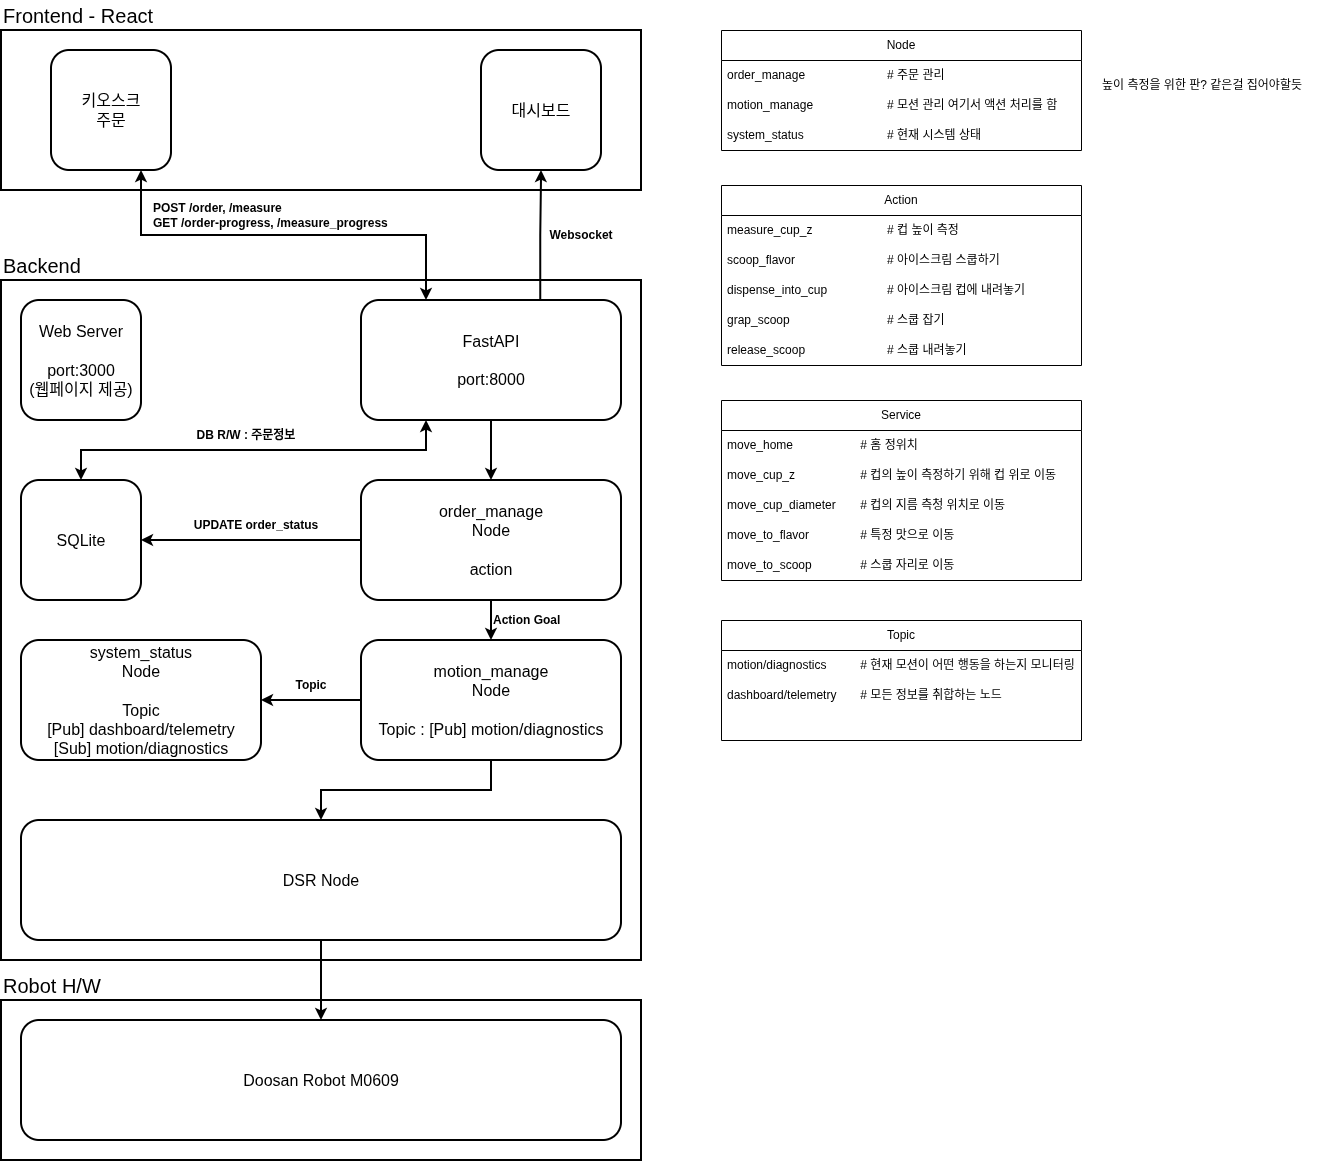

The diagram above was exported from draw.io. Its source (the exported page's mxGraphModel, read from the mxfile embedded in the PNG):
<mxGraphModel dx="753" dy="721" grid="1" gridSize="10" guides="1" tooltips="1" connect="1" arrows="1" fold="1" page="1" pageScale="1" pageWidth="827" pageHeight="1169" math="0" shadow="0">
  <root>
    <mxCell id="0" />
    <mxCell id="1" parent="0" />
    <mxCell id="665_Lg5ZyfS-LqyRcVK--10" parent="1" style="rounded=0;whiteSpace=wrap;html=1;strokeWidth=2;" value="" vertex="1">
      <mxGeometry height="680" width="640" x="160" y="280" as="geometry" />
    </mxCell>
    <mxCell id="665_Lg5ZyfS-LqyRcVK--9" parent="1" style="rounded=0;whiteSpace=wrap;html=1;strokeWidth=2;" value="" vertex="1">
      <mxGeometry height="160" width="640" x="160" y="30" as="geometry" />
    </mxCell>
    <mxCell id="665_Lg5ZyfS-LqyRcVK--1" parent="1" style="rounded=1;whiteSpace=wrap;html=1;roundedPerimeter=1;fontSize=16;strokeWidth=2;" value="키오스크&lt;div&gt;주문&lt;/div&gt;" vertex="1">
      <mxGeometry height="120" width="120" x="210" y="50" as="geometry" />
    </mxCell>
    <mxCell id="665_Lg5ZyfS-LqyRcVK--3" parent="1" style="rounded=1;whiteSpace=wrap;html=1;roundedPerimeter=1;fontSize=16;strokeWidth=2;" value="대시보드" vertex="1">
      <mxGeometry height="120" width="120" x="640" y="50" as="geometry" />
    </mxCell>
    <mxCell id="PK5rCdMLIKS8BeGHD0Eh-7" edge="1" parent="1" source="665_Lg5ZyfS-LqyRcVK--4" style="edgeStyle=orthogonalEdgeStyle;rounded=0;orthogonalLoop=1;jettySize=auto;html=1;defaultLabelBackgroundColor=page;labelPadding=0 4;strokeWidth=2;" target="665_Lg5ZyfS-LqyRcVK--6">
      <mxGeometry relative="1" as="geometry" />
    </mxCell>
    <mxCell id="PK5rCdMLIKS8BeGHD0Eh-15" edge="1" parent="1" source="665_Lg5ZyfS-LqyRcVK--4" style="edgeStyle=orthogonalEdgeStyle;rounded=0;orthogonalLoop=1;jettySize=auto;html=1;exitX=0.25;exitY=0;exitDx=0;exitDy=0;entryX=0.75;entryY=1;entryDx=0;entryDy=0;defaultLabelBackgroundColor=page;labelPadding=0 4;strokeWidth=2;startArrow=classic;startFill=1;" target="665_Lg5ZyfS-LqyRcVK--1">
      <mxGeometry relative="1" x="0.1879" as="geometry" />
    </mxCell>
    <mxCell id="PK5rCdMLIKS8BeGHD0Eh-16" edge="1" parent="1" source="665_Lg5ZyfS-LqyRcVK--4" style="edgeStyle=orthogonalEdgeStyle;rounded=0;orthogonalLoop=1;jettySize=auto;html=1;exitX=0.675;exitY=0.038;exitDx=0;exitDy=0;defaultLabelBackgroundColor=page;labelPadding=0 4;strokeWidth=2;" target="665_Lg5ZyfS-LqyRcVK--3">
      <mxGeometry relative="1" as="geometry" />
    </mxCell>
    <mxCell id="665_Lg5ZyfS-LqyRcVK--4" parent="1" style="rounded=1;whiteSpace=wrap;html=1;roundedPerimeter=1;fontSize=16;strokeWidth=2;" value="FastAPI&lt;div&gt;&lt;br&gt;&lt;/div&gt;&lt;div&gt;port:8000&lt;/div&gt;" vertex="1">
      <mxGeometry height="120" width="260" x="520" y="300" as="geometry" />
    </mxCell>
    <mxCell id="PK5rCdMLIKS8BeGHD0Eh-12" edge="1" parent="1" source="665_Lg5ZyfS-LqyRcVK--5" style="edgeStyle=orthogonalEdgeStyle;rounded=0;orthogonalLoop=1;jettySize=auto;html=1;exitX=0.5;exitY=0;exitDx=0;exitDy=0;entryX=0.25;entryY=1;entryDx=0;entryDy=0;defaultLabelBackgroundColor=page;labelPadding=0 4;strokeWidth=2;startArrow=classic;startFill=1;" target="665_Lg5ZyfS-LqyRcVK--4">
      <mxGeometry relative="1" as="geometry" />
    </mxCell>
    <mxCell id="665_Lg5ZyfS-LqyRcVK--5" parent="1" style="rounded=1;whiteSpace=wrap;html=1;roundedPerimeter=1;fontSize=16;strokeWidth=2;" value="SQLite" vertex="1">
      <mxGeometry height="120" width="120" x="180" y="480" as="geometry" />
    </mxCell>
    <mxCell id="PK5rCdMLIKS8BeGHD0Eh-8" edge="1" parent="1" source="665_Lg5ZyfS-LqyRcVK--6" style="edgeStyle=orthogonalEdgeStyle;rounded=0;orthogonalLoop=1;jettySize=auto;html=1;exitX=0.5;exitY=1;exitDx=0;exitDy=0;entryX=0.5;entryY=0;entryDx=0;entryDy=0;defaultLabelBackgroundColor=page;labelPadding=0 4;strokeWidth=2;" target="665_Lg5ZyfS-LqyRcVK--8">
      <mxGeometry relative="1" as="geometry" />
    </mxCell>
    <mxCell id="PK5rCdMLIKS8BeGHD0Eh-13" edge="1" parent="1" source="665_Lg5ZyfS-LqyRcVK--6" style="edgeStyle=orthogonalEdgeStyle;rounded=0;orthogonalLoop=1;jettySize=auto;html=1;exitX=0;exitY=0.5;exitDx=0;exitDy=0;entryX=1;entryY=0.5;entryDx=0;entryDy=0;defaultLabelBackgroundColor=page;labelPadding=0 4;strokeWidth=2;" target="665_Lg5ZyfS-LqyRcVK--5" value="">
      <mxGeometry relative="1" as="geometry" />
    </mxCell>
    <mxCell id="665_Lg5ZyfS-LqyRcVK--6" parent="1" style="rounded=1;whiteSpace=wrap;html=1;roundedPerimeter=1;fontSize=16;strokeWidth=2;" value="order_manage&lt;div&gt;Node&lt;/div&gt;&lt;div&gt;&lt;br&gt;&lt;/div&gt;&lt;div&gt;action&lt;/div&gt;" vertex="1">
      <mxGeometry height="120" width="260" x="520" y="480" as="geometry" />
    </mxCell>
    <mxCell id="665_Lg5ZyfS-LqyRcVK--7" parent="1" style="rounded=1;whiteSpace=wrap;html=1;roundedPerimeter=1;fontSize=16;strokeWidth=2;" value="system_status&lt;div&gt;Node&lt;/div&gt;&lt;div&gt;&lt;br&gt;&lt;/div&gt;&lt;div&gt;Topic&lt;/div&gt;&lt;div&gt;[Pub] dashboard/telemetry&lt;/div&gt;&lt;div&gt;[Sub] motion/diagnostics&lt;/div&gt;" vertex="1">
      <mxGeometry height="120" width="240" x="180" y="640" as="geometry" />
    </mxCell>
    <mxCell id="PK5rCdMLIKS8BeGHD0Eh-9" edge="1" parent="1" source="665_Lg5ZyfS-LqyRcVK--8" style="edgeStyle=orthogonalEdgeStyle;rounded=0;orthogonalLoop=1;jettySize=auto;html=1;defaultLabelBackgroundColor=page;labelPadding=0 4;strokeWidth=2;" target="665_Lg5ZyfS-LqyRcVK--11">
      <mxGeometry relative="1" as="geometry" />
    </mxCell>
    <mxCell id="PK5rCdMLIKS8BeGHD0Eh-10" edge="1" parent="1" source="665_Lg5ZyfS-LqyRcVK--8" style="edgeStyle=orthogonalEdgeStyle;rounded=0;orthogonalLoop=1;jettySize=auto;html=1;exitX=0;exitY=0.5;exitDx=0;exitDy=0;entryX=1;entryY=0.5;entryDx=0;entryDy=0;defaultLabelBackgroundColor=page;labelPadding=0 4;strokeWidth=2;" target="665_Lg5ZyfS-LqyRcVK--7">
      <mxGeometry relative="1" as="geometry" />
    </mxCell>
    <mxCell id="665_Lg5ZyfS-LqyRcVK--8" parent="1" style="rounded=1;whiteSpace=wrap;html=1;roundedPerimeter=1;fontSize=16;strokeWidth=2;" value="motion_manage&lt;div&gt;Node&lt;/div&gt;&lt;div&gt;&lt;br&gt;&lt;/div&gt;&lt;div&gt;Topic : [Pub] motion/diagnostics&lt;/div&gt;" vertex="1">
      <mxGeometry height="120" width="260" x="520" y="640" as="geometry" />
    </mxCell>
    <mxCell id="665_Lg5ZyfS-LqyRcVK--11" parent="1" style="rounded=1;whiteSpace=wrap;html=1;roundedPerimeter=1;fontSize=16;strokeWidth=2;" value="DSR Node" vertex="1">
      <mxGeometry height="120" width="600" x="180" y="820" as="geometry" />
    </mxCell>
    <mxCell id="PK5rCdMLIKS8BeGHD0Eh-1" parent="1" style="rounded=0;whiteSpace=wrap;html=1;strokeWidth=2;" value="" vertex="1">
      <mxGeometry height="160" width="640" x="160" y="1000" as="geometry" />
    </mxCell>
    <mxCell id="PK5rCdMLIKS8BeGHD0Eh-2" parent="1" style="rounded=1;whiteSpace=wrap;html=1;roundedPerimeter=1;fontSize=16;strokeWidth=2;" value="Doosan Robot M0609" vertex="1">
      <mxGeometry height="120" width="600" x="180" y="1020" as="geometry" />
    </mxCell>
    <mxCell id="PK5rCdMLIKS8BeGHD0Eh-3" parent="1" style="rounded=1;whiteSpace=wrap;html=1;roundedPerimeter=1;fontSize=16;strokeWidth=2;" value="&lt;div&gt;Web Server&lt;/div&gt;&lt;div&gt;&lt;br&gt;&lt;div&gt;port:3000&lt;/div&gt;&lt;div&gt;(웹페이지 제공)&lt;/div&gt;&lt;/div&gt;" vertex="1">
      <mxGeometry height="120" width="120" x="180" y="300" as="geometry" />
    </mxCell>
    <mxCell id="PK5rCdMLIKS8BeGHD0Eh-4" parent="1" style="text;html=1;whiteSpace=wrap;strokeColor=none;fillColor=none;align=left;verticalAlign=middle;rounded=0;" value="&lt;font style=&quot;font-size: 20px;&quot;&gt;Frontend - React&lt;/font&gt;" vertex="1">
      <mxGeometry height="30" width="170" x="160" as="geometry" />
    </mxCell>
    <mxCell id="PK5rCdMLIKS8BeGHD0Eh-5" parent="1" style="text;html=1;whiteSpace=wrap;strokeColor=none;fillColor=none;align=left;verticalAlign=middle;rounded=0;" value="&lt;font style=&quot;font-size: 20px;&quot;&gt;Backend&lt;/font&gt;" vertex="1">
      <mxGeometry height="30" width="340" x="160" y="250" as="geometry" />
    </mxCell>
    <mxCell id="PK5rCdMLIKS8BeGHD0Eh-6" parent="1" style="text;html=1;whiteSpace=wrap;strokeColor=none;fillColor=none;align=left;verticalAlign=middle;rounded=0;" value="&lt;font style=&quot;font-size: 20px;&quot;&gt;Robot H/W&lt;/font&gt;" vertex="1">
      <mxGeometry height="30" width="130" x="160" y="970" as="geometry" />
    </mxCell>
    <mxCell id="PK5rCdMLIKS8BeGHD0Eh-20" edge="1" parent="1" source="665_Lg5ZyfS-LqyRcVK--11" style="edgeStyle=orthogonalEdgeStyle;rounded=0;orthogonalLoop=1;jettySize=auto;html=1;exitX=0.5;exitY=1;exitDx=0;exitDy=0;defaultLabelBackgroundColor=page;labelPadding=0 4;strokeWidth=2;" target="PK5rCdMLIKS8BeGHD0Eh-2">
      <mxGeometry relative="1" as="geometry" />
    </mxCell>
    <mxCell id="PK5rCdMLIKS8BeGHD0Eh-24" parent="1" style="text;html=1;whiteSpace=wrap;strokeColor=none;fillColor=none;align=center;verticalAlign=middle;rounded=0;fontStyle=1" value="UPDATE order_status" vertex="1">
      <mxGeometry height="30" width="150" x="340" y="510" as="geometry" />
    </mxCell>
    <mxCell id="PK5rCdMLIKS8BeGHD0Eh-25" parent="1" style="text;html=1;whiteSpace=wrap;strokeColor=none;fillColor=none;align=center;verticalAlign=middle;rounded=0;fontStyle=1" value="Websocket" vertex="1">
      <mxGeometry height="30" width="100" x="690" y="220" as="geometry" />
    </mxCell>
    <mxCell id="PK5rCdMLIKS8BeGHD0Eh-28" parent="1" style="text;html=1;whiteSpace=wrap;strokeColor=none;fillColor=none;align=left;verticalAlign=middle;rounded=0;" value="&lt;b&gt;POST /order, /measure&lt;/b&gt;&lt;div&gt;&lt;b&gt;GET /order-progress, /measure_progress&lt;/b&gt;&lt;/div&gt;" vertex="1">
      <mxGeometry height="30" width="270" x="310" y="200" as="geometry" />
    </mxCell>
    <mxCell id="PK5rCdMLIKS8BeGHD0Eh-29" parent="1" style="text;html=1;whiteSpace=wrap;strokeColor=none;fillColor=none;align=left;verticalAlign=middle;rounded=0;fontStyle=1" value="Action Goal" vertex="1">
      <mxGeometry height="30" width="130" x="650" y="605" as="geometry" />
    </mxCell>
    <mxCell id="PK5rCdMLIKS8BeGHD0Eh-30" parent="1" style="text;html=1;whiteSpace=wrap;strokeColor=none;fillColor=none;align=center;verticalAlign=middle;rounded=0;fontStyle=1" value="DB R/W : 주문정보" vertex="1">
      <mxGeometry height="30" width="230" x="290" y="420" as="geometry" />
    </mxCell>
    <mxCell id="PK5rCdMLIKS8BeGHD0Eh-31" parent="1" style="text;html=1;whiteSpace=wrap;strokeColor=none;fillColor=none;align=center;verticalAlign=middle;rounded=0;fontStyle=1" value="Topic" vertex="1">
      <mxGeometry height="30" width="60" x="440" y="670" as="geometry" />
    </mxCell>
    <mxCell id="PK5rCdMLIKS8BeGHD0Eh-33" parent="1" style="swimlane;fontStyle=0;childLayout=stackLayout;horizontal=1;startSize=30;horizontalStack=0;resizeParent=1;resizeParentMax=0;resizeLast=0;collapsible=1;marginBottom=0;whiteSpace=wrap;html=1;" value="Node" vertex="1">
      <mxGeometry height="120" width="360" x="880" y="30" as="geometry">
        <mxRectangle height="30" width="90" x="860" y="30" as="alternateBounds" />
      </mxGeometry>
    </mxCell>
    <mxCell id="PK5rCdMLIKS8BeGHD0Eh-34" parent="PK5rCdMLIKS8BeGHD0Eh-33" style="text;strokeColor=none;fillColor=none;align=left;verticalAlign=middle;spacingLeft=4;spacingRight=4;overflow=hidden;points=[[0,0.5],[1,0.5]];portConstraint=eastwest;rotatable=0;whiteSpace=wrap;html=1;" value="order_manage&lt;span style=&quot;white-space: pre;&quot;&gt;&#09;&lt;/span&gt;&lt;span style=&quot;white-space: pre;&quot;&gt;&#09;&lt;/span&gt;&lt;span style=&quot;white-space: pre;&quot;&gt;&#09;&lt;/span&gt;&lt;span style=&quot;white-space: pre;&quot;&gt;&#09;&lt;/span&gt;# 주문 관리" vertex="1">
      <mxGeometry height="30" width="360" y="30" as="geometry" />
    </mxCell>
    <mxCell id="PK5rCdMLIKS8BeGHD0Eh-35" parent="PK5rCdMLIKS8BeGHD0Eh-33" style="text;strokeColor=none;fillColor=none;align=left;verticalAlign=middle;spacingLeft=4;spacingRight=4;overflow=hidden;points=[[0,0.5],[1,0.5]];portConstraint=eastwest;rotatable=0;whiteSpace=wrap;html=1;" value="motion_manage&lt;span style=&quot;white-space: pre;&quot;&gt;&#09;&lt;/span&gt;&lt;span style=&quot;white-space: pre;&quot;&gt;&#09;&lt;/span&gt;&lt;span style=&quot;white-space: pre;&quot;&gt;&#09;&lt;/span&gt;# 모션 관리 여기서 액션 처리를 함" vertex="1">
      <mxGeometry height="30" width="360" y="60" as="geometry" />
    </mxCell>
    <mxCell id="PK5rCdMLIKS8BeGHD0Eh-36" parent="PK5rCdMLIKS8BeGHD0Eh-33" style="text;strokeColor=none;fillColor=none;align=left;verticalAlign=middle;spacingLeft=4;spacingRight=4;overflow=hidden;points=[[0,0.5],[1,0.5]];portConstraint=eastwest;rotatable=0;whiteSpace=wrap;html=1;" value="system_status&lt;span style=&quot;white-space: pre;&quot;&gt;&#09;&lt;/span&gt;&lt;span style=&quot;white-space: pre;&quot;&gt;&#09;&lt;/span&gt;&lt;span style=&quot;white-space: pre;&quot;&gt;&#09;&lt;/span&gt;&lt;span style=&quot;white-space: pre;&quot;&gt;&#09;&lt;/span&gt;# 현재 시스템 상태" vertex="1">
      <mxGeometry height="30" width="360" y="90" as="geometry" />
    </mxCell>
    <mxCell id="PK5rCdMLIKS8BeGHD0Eh-37" parent="1" style="swimlane;fontStyle=0;childLayout=stackLayout;horizontal=1;startSize=30;horizontalStack=0;resizeParent=1;resizeParentMax=0;resizeLast=0;collapsible=1;marginBottom=0;whiteSpace=wrap;html=1;" value="Action" vertex="1">
      <mxGeometry height="180" width="360" x="880" y="185" as="geometry">
        <mxRectangle height="30" width="90" x="860" y="30" as="alternateBounds" />
      </mxGeometry>
    </mxCell>
    <mxCell id="PK5rCdMLIKS8BeGHD0Eh-39" parent="PK5rCdMLIKS8BeGHD0Eh-37" style="text;strokeColor=none;fillColor=none;align=left;verticalAlign=middle;spacingLeft=4;spacingRight=4;overflow=hidden;points=[[0,0.5],[1,0.5]];portConstraint=eastwest;rotatable=0;whiteSpace=wrap;html=1;" value="measure_cup_z&lt;span style=&quot;white-space: pre;&quot;&gt;&#09;&lt;/span&gt;&lt;span style=&quot;white-space: pre;&quot;&gt;&#09;&lt;/span&gt;&lt;span style=&quot;white-space: pre;&quot;&gt;&#09;&lt;/span&gt;#&amp;nbsp;컵 높이 측정" vertex="1">
      <mxGeometry height="30" width="360" y="30" as="geometry" />
    </mxCell>
    <mxCell id="PK5rCdMLIKS8BeGHD0Eh-40" parent="PK5rCdMLIKS8BeGHD0Eh-37" style="text;strokeColor=none;fillColor=none;align=left;verticalAlign=middle;spacingLeft=4;spacingRight=4;overflow=hidden;points=[[0,0.5],[1,0.5]];portConstraint=eastwest;rotatable=0;whiteSpace=wrap;html=1;" value="scoop_flavor&lt;span style=&quot;white-space: pre;&quot;&gt;&#09;&lt;/span&gt;&lt;span style=&quot;white-space: pre;&quot;&gt;&#09;&lt;/span&gt;&lt;span style=&quot;white-space: pre;&quot;&gt;&#09;&lt;/span&gt;&lt;span style=&quot;white-space: pre;&quot;&gt;&#09;&lt;/span&gt;# 아이스크림 스쿱하기" vertex="1">
      <mxGeometry height="30" width="360" y="60" as="geometry" />
    </mxCell>
    <mxCell id="PK5rCdMLIKS8BeGHD0Eh-59" parent="PK5rCdMLIKS8BeGHD0Eh-37" style="text;strokeColor=none;fillColor=none;align=left;verticalAlign=middle;spacingLeft=4;spacingRight=4;overflow=hidden;points=[[0,0.5],[1,0.5]];portConstraint=eastwest;rotatable=0;whiteSpace=wrap;html=1;" value="dispense_into_cup&lt;span style=&quot;white-space: pre;&quot;&gt;&#09;&lt;/span&gt;&lt;span style=&quot;white-space: pre;&quot;&gt;&#09;&lt;/span&gt;&lt;span style=&quot;white-space: pre;&quot;&gt;&#09;&lt;/span&gt;# 아이스크림 컵에 내려놓기" vertex="1">
      <mxGeometry height="30" width="360" y="90" as="geometry" />
    </mxCell>
    <mxCell id="PK5rCdMLIKS8BeGHD0Eh-60" parent="PK5rCdMLIKS8BeGHD0Eh-37" style="text;strokeColor=none;fillColor=none;align=left;verticalAlign=middle;spacingLeft=4;spacingRight=4;overflow=hidden;points=[[0,0.5],[1,0.5]];portConstraint=eastwest;rotatable=0;whiteSpace=wrap;html=1;" value="grap_scoop&lt;span style=&quot;white-space: pre;&quot;&gt;&#09;&lt;/span&gt;&lt;span style=&quot;white-space: pre;&quot;&gt;&#09;&lt;/span&gt;&lt;span style=&quot;white-space: pre;&quot;&gt;&#09;&lt;/span&gt;&lt;span style=&quot;white-space: pre;&quot;&gt;&#09;&lt;/span&gt;# 스쿱 잡기" vertex="1">
      <mxGeometry height="30" width="360" y="120" as="geometry" />
    </mxCell>
    <mxCell id="PK5rCdMLIKS8BeGHD0Eh-61" parent="PK5rCdMLIKS8BeGHD0Eh-37" style="text;strokeColor=none;fillColor=none;align=left;verticalAlign=middle;spacingLeft=4;spacingRight=4;overflow=hidden;points=[[0,0.5],[1,0.5]];portConstraint=eastwest;rotatable=0;whiteSpace=wrap;html=1;" value="release_scoop&lt;span style=&quot;white-space: pre;&quot;&gt;&#09;&lt;/span&gt;&lt;span style=&quot;white-space: pre;&quot;&gt;&#09;&lt;/span&gt;&lt;span style=&quot;white-space: pre;&quot;&gt;&#09;&lt;/span&gt;&lt;span style=&quot;white-space: pre;&quot;&gt;&#09;&lt;/span&gt;# 스쿱 내려놓기" vertex="1">
      <mxGeometry height="30" width="360" y="150" as="geometry" />
    </mxCell>
    <mxCell id="PK5rCdMLIKS8BeGHD0Eh-49" parent="1" style="swimlane;fontStyle=0;childLayout=stackLayout;horizontal=1;startSize=30;horizontalStack=0;resizeParent=1;resizeParentMax=0;resizeLast=0;collapsible=1;marginBottom=0;whiteSpace=wrap;html=1;" value="Service" vertex="1">
      <mxGeometry height="180" width="360" x="880" y="400" as="geometry">
        <mxRectangle height="30" width="90" x="860" y="30" as="alternateBounds" />
      </mxGeometry>
    </mxCell>
    <mxCell id="PK5rCdMLIKS8BeGHD0Eh-50" parent="PK5rCdMLIKS8BeGHD0Eh-49" style="text;strokeColor=none;fillColor=none;align=left;verticalAlign=middle;spacingLeft=4;spacingRight=4;overflow=hidden;points=[[0,0.5],[1,0.5]];portConstraint=eastwest;rotatable=0;whiteSpace=wrap;html=1;" value="move_home&lt;span style=&quot;white-space: pre;&quot;&gt;&#09;&lt;/span&gt;&lt;span style=&quot;white-space: pre;&quot;&gt;&#09;&lt;/span&gt;&lt;span style=&quot;white-space: pre;&quot;&gt;&#09;&lt;/span&gt;# 홈 정위치" vertex="1">
      <mxGeometry height="30" width="360" y="30" as="geometry" />
    </mxCell>
    <mxCell id="PK5rCdMLIKS8BeGHD0Eh-51" parent="PK5rCdMLIKS8BeGHD0Eh-49" style="text;strokeColor=none;fillColor=none;align=left;verticalAlign=middle;spacingLeft=4;spacingRight=4;overflow=hidden;points=[[0,0.5],[1,0.5]];portConstraint=eastwest;rotatable=0;whiteSpace=wrap;html=1;" value="move_cup_z&lt;span style=&quot;white-space: pre;&quot;&gt;&#09;&lt;/span&gt;&lt;span style=&quot;white-space: pre;&quot;&gt;&#09;&lt;/span&gt;&lt;span style=&quot;white-space: pre;&quot;&gt;&#09;&lt;/span&gt;# 컵의 높이 측정하기 위해 컵 위로 이동" vertex="1">
      <mxGeometry height="30" width="360" y="60" as="geometry" />
    </mxCell>
    <mxCell id="PK5rCdMLIKS8BeGHD0Eh-64" parent="PK5rCdMLIKS8BeGHD0Eh-49" style="text;strokeColor=none;fillColor=none;align=left;verticalAlign=middle;spacingLeft=4;spacingRight=4;overflow=hidden;points=[[0,0.5],[1,0.5]];portConstraint=eastwest;rotatable=0;whiteSpace=wrap;html=1;" value="move_cup_diameter&lt;span style=&quot;white-space: pre;&quot;&gt;&#09;&lt;/span&gt;# 컵의 지름 측청 위치로 이동" vertex="1">
      <mxGeometry height="30" width="360" y="90" as="geometry" />
    </mxCell>
    <mxCell id="PK5rCdMLIKS8BeGHD0Eh-52" parent="PK5rCdMLIKS8BeGHD0Eh-49" style="text;strokeColor=none;fillColor=none;align=left;verticalAlign=middle;spacingLeft=4;spacingRight=4;overflow=hidden;points=[[0,0.5],[1,0.5]];portConstraint=eastwest;rotatable=0;whiteSpace=wrap;html=1;" value="move_to_flavor&lt;span style=&quot;white-space: pre;&quot;&gt;&#09;&lt;/span&gt;&lt;span style=&quot;white-space: pre;&quot;&gt;&#09;&lt;/span&gt;# 특정 맛으로 이동" vertex="1">
      <mxGeometry height="30" width="360" y="120" as="geometry" />
    </mxCell>
    <mxCell id="PK5rCdMLIKS8BeGHD0Eh-63" parent="PK5rCdMLIKS8BeGHD0Eh-49" style="text;strokeColor=none;fillColor=none;align=left;verticalAlign=middle;spacingLeft=4;spacingRight=4;overflow=hidden;points=[[0,0.5],[1,0.5]];portConstraint=eastwest;rotatable=0;whiteSpace=wrap;html=1;" value="move_to_scoop&lt;span style=&quot;white-space: pre;&quot;&gt;&#09;&lt;/span&gt;&lt;span style=&quot;white-space: pre;&quot;&gt;&#09;&lt;/span&gt;# 스쿱 자리로 이동" vertex="1">
      <mxGeometry height="30" width="360" y="150" as="geometry" />
    </mxCell>
    <mxCell id="PK5rCdMLIKS8BeGHD0Eh-53" parent="1" style="swimlane;fontStyle=0;childLayout=stackLayout;horizontal=1;startSize=30;horizontalStack=0;resizeParent=1;resizeParentMax=0;resizeLast=0;collapsible=1;marginBottom=0;whiteSpace=wrap;html=1;" value="Topic" vertex="1">
      <mxGeometry height="120" width="360" x="880" y="620" as="geometry">
        <mxRectangle height="30" width="90" x="860" y="30" as="alternateBounds" />
      </mxGeometry>
    </mxCell>
    <mxCell id="PK5rCdMLIKS8BeGHD0Eh-54" parent="PK5rCdMLIKS8BeGHD0Eh-53" style="text;strokeColor=none;fillColor=none;align=left;verticalAlign=middle;spacingLeft=4;spacingRight=4;overflow=hidden;points=[[0,0.5],[1,0.5]];portConstraint=eastwest;rotatable=0;whiteSpace=wrap;html=1;" value="motion/diagnostics&lt;span style=&quot;white-space: pre;&quot;&gt;&#09;&lt;/span&gt;&lt;span style=&quot;white-space: pre;&quot;&gt;&#09;&lt;/span&gt;# 현재 모션이 어떤 행동을 하는지 모니터링" vertex="1">
      <mxGeometry height="30" width="360" y="30" as="geometry" />
    </mxCell>
    <mxCell id="PK5rCdMLIKS8BeGHD0Eh-55" parent="PK5rCdMLIKS8BeGHD0Eh-53" style="text;strokeColor=none;fillColor=none;align=left;verticalAlign=middle;spacingLeft=4;spacingRight=4;overflow=hidden;points=[[0,0.5],[1,0.5]];portConstraint=eastwest;rotatable=0;whiteSpace=wrap;html=1;" value="dashboard/telemetry&lt;span style=&quot;white-space: pre;&quot;&gt;&#09;&lt;/span&gt;# 모든 정보를 취합하는 노드" vertex="1">
      <mxGeometry height="30" width="360" y="60" as="geometry" />
    </mxCell>
    <mxCell id="PK5rCdMLIKS8BeGHD0Eh-56" parent="PK5rCdMLIKS8BeGHD0Eh-53" style="text;strokeColor=none;fillColor=none;align=left;verticalAlign=middle;spacingLeft=4;spacingRight=4;overflow=hidden;points=[[0,0.5],[1,0.5]];portConstraint=eastwest;rotatable=0;whiteSpace=wrap;html=1;" value="&lt;div&gt;&lt;br&gt;&lt;/div&gt;" vertex="1">
      <mxGeometry height="30" width="360" y="90" as="geometry" />
    </mxCell>
    <mxCell id="PK5rCdMLIKS8BeGHD0Eh-65" parent="1" style="text;html=1;whiteSpace=wrap;strokeColor=none;fillColor=none;align=center;verticalAlign=middle;rounded=0;" value="높이 측정을 위한 판? 같은걸 집어야할듯" vertex="1">
      <mxGeometry height="30" width="240" x="1241" y="70" as="geometry" />
    </mxCell>
  </root>
</mxGraphModel>